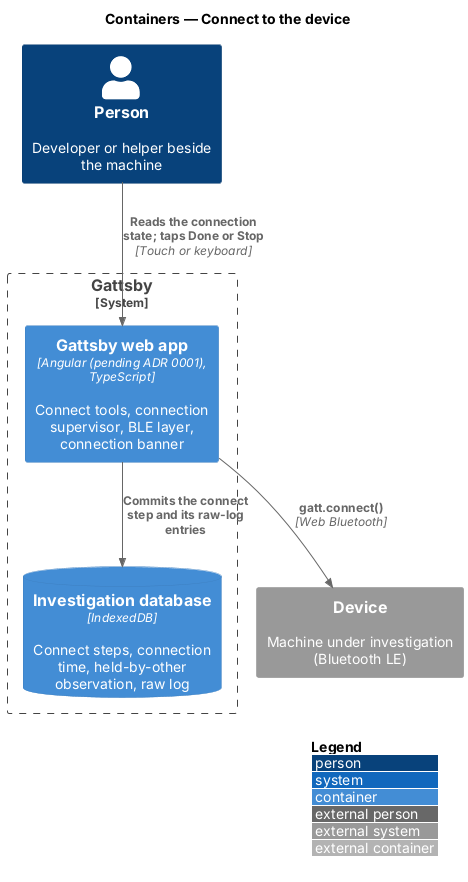

The diagram above was rendered by PlantUML. Its source (embedded in the PNG):
@startuml
!include <C4/C4_Container>
LAYOUT_WITH_LEGEND()
title Containers — Connect to the device

Person(person, "Person", "Developer or helper beside the machine")
System_Boundary(gattsby, "Gattsby") {
  Container(spa, "Gattsby web app", "Angular (pending ADR 0001), TypeScript", "Connect tools, connection supervisor, BLE layer, connection banner")
  ContainerDb(idb, "Investigation database", "IndexedDB", "Connect steps, connection time, held-by-other observation, raw log")
}
System_Ext(device, "Device", "Machine under investigation (Bluetooth LE)")

Rel(person, spa, "Reads the connection state; taps Done or Stop", "Touch or keyboard")
Rel(spa, device, "gatt.connect()", "Web Bluetooth")
Rel(spa, idb, "Commits the connect step and its raw-log entries")
@enduml